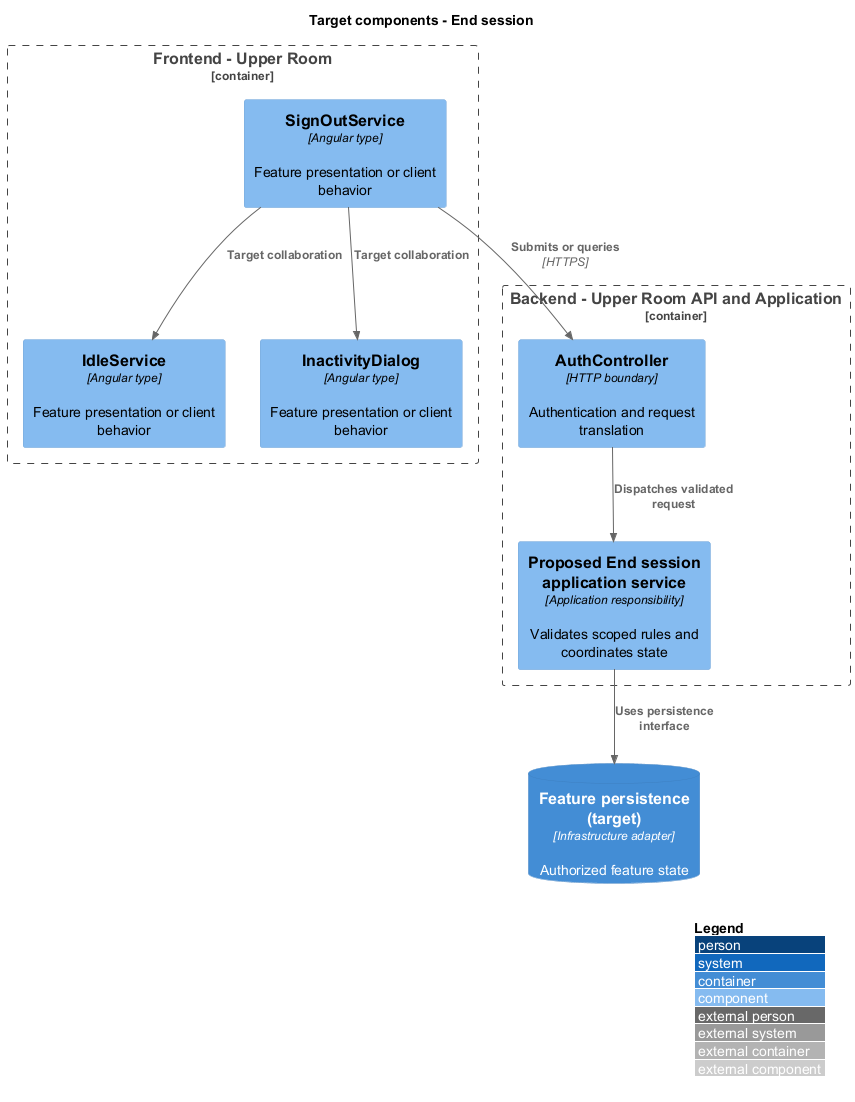

The diagram above was rendered by PlantUML. Its source (embedded in the PNG):
@startuml
!include <C4/C4_Component>
LAYOUT_WITH_LEGEND()
title Target components - End session
Container_Boundary(browser, "Frontend - Upper Room") {
Component(f0, "SignOutService", "Angular type", "Feature presentation or client behavior")
Component(f1, "IdleService", "Angular type", "Feature presentation or client behavior")
Component(f2, "InactivityDialog", "Angular type", "Feature presentation or client behavior")
}
Container_Boundary(backend, "Backend - Upper Room API and Application") {
Component(boundary, "AuthController", "HTTP boundary", "Authentication and request translation")
Component(logic, "Proposed End session application service", "Application responsibility", "Validates scoped rules and coordinates state")
}
ContainerDb(data, "Feature persistence (target)", "Infrastructure adapter", "Authorized feature state")
Rel(f0, boundary, "Submits or queries", "HTTPS")
Rel(boundary, logic, "Dispatches validated request")
Rel(logic, data, "Uses persistence interface")
Rel(f0, f1, "Target collaboration")
Rel(f0, f2, "Target collaboration")

@enduml